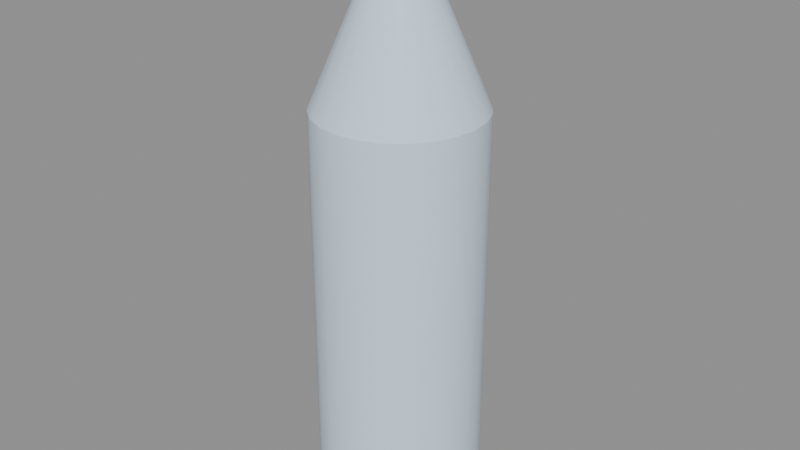 # Source: SM_Water.blend  (saved by Blender 5.3.31; exported with 4.5.12 LTS)
import bpy
from mathutils import Matrix  # noqa: F401  (used for matrix-valued properties, if any)

bpy.ops.wm.read_factory_settings(use_empty=True)
scene = bpy.context.scene
scene.name = 'Scene'

# ---- materials (node trees are filled in below, after node groups)
mat_m_c_698499_0 = bpy.data.materials.new('M_C_698499_0')
mat_m_c_698499_0.diffuse_color = (0.7, 0.85, 1.0, 1.0)
mat_m_c_092989_0 = bpy.data.materials.new('M_C_092989_0')
mat_m_c_092989_0.diffuse_color = (0.1, 0.3, 0.9, 1.0)

# ---- node groups
ng_smooth_by_angle = bpy.data.node_groups.new('Smooth by Angle', 'GeometryNodeTree')
_s = ng_smooth_by_angle.interface.new_socket(name='Mesh', in_out='OUTPUT', socket_type='NodeSocketGeometry')
_s = ng_smooth_by_angle.interface.new_socket(name='Mesh', in_out='INPUT', socket_type='NodeSocketGeometry')
_s = ng_smooth_by_angle.interface.new_socket(name='Angle', in_out='INPUT', socket_type='NodeSocketFloat')
_s.subtype = 'ANGLE'
_s.default_value = 0.5236
_s.min_value = 0.0
_s.max_value = 3.142
_s.description = 'Maximum face angle for smooth edges'
_s = ng_smooth_by_angle.interface.new_socket(name='Ignore Sharpness', in_out='INPUT', socket_type='NodeSocketBool')
_s.force_non_field = True
ng_smooth_by_angle.is_modifier = True
_N = ng_smooth_by_angle.nodes; _L = ng_smooth_by_angle.links
n0 = _N.new('GeometryNodeSetShadeSmooth'); n0.name = 'Set Shade Smooth'; n0.location = (120, -80)
n0.domain = 'EDGE'
n1 = _N.new('GeometryNodeSetShadeSmooth'); n1.name = 'Set Shade Smooth.001'; n1.location = (300, -80)
n2 = _N.new('NodeGroupOutput'); n2.name = 'Group Output'; n2.location = (480, -80)
n3 = _N.new('GeometryNodeInputMeshEdgeAngle'); n3.name = 'Edge Angle'; n3.location = (-440, -240)
n4 = _N.new('NodeGroupInput'); n4.name = 'Group Input'; n4.location = (-80, -80)
n5 = _N.new('GeometryNodeInputEdgeSmooth'); n5.name = 'Is Edge Smooth'; n5.location = (-260, -120)
n6 = _N.new('GeometryNodeInputShadeSmooth'); n6.name = 'Is Shade Smooth'; n6.location = (-440, -397)
n7 = _N.new('FunctionNodeCompare'); n7.name = 'Compare'; n7.location = (-260, -260)
n7.operation = 'LESS_EQUAL'
n8 = _N.new('FunctionNodeBooleanMath'); n8.name = 'Boolean Math.001'; n8.location = (-80, -260)
n9 = _N.new('NodeGroupInput'); n9.name = 'Group Input.001'; n9.location = (-440, -329)
n10 = _N.new('NodeGroupInput'); n10.name = 'Group Input.002'; n10.location = (-259, -189)
n11 = _N.new('FunctionNodeBooleanMath'); n11.name = 'Boolean Math'; n11.location = (-80, -149)
n11.operation = 'OR'
n12 = _N.new('FunctionNodeBooleanMath'); n12.name = 'Boolean Math.002'; n12.location = (-260, -380)
n12.operation = 'OR'
n13 = _N.new('NodeGroupInput'); n13.name = 'Group Input.003'; n13.location = (-440, -460)
_L.new(n3.outputs[0], n7.inputs[0])
_L.new(n1.outputs[0], n2.inputs[0])
_L.new(n9.outputs[1], n7.inputs[1])
_L.new(n7.outputs[0], n8.inputs[0])
_L.new(n4.outputs[0], n0.inputs[0])
_L.new(n0.outputs[0], n1.inputs[0])
_L.new(n8.outputs[0], n0.inputs[2])
_L.new(n10.outputs[2], n11.inputs[1])
_L.new(n5.outputs[0], n11.inputs[0])
_L.new(n11.outputs[0], n0.inputs[1])
_L.new(n13.outputs[2], n12.inputs[1])
_L.new(n6.outputs[0], n12.inputs[0])
_L.new(n12.outputs[0], n8.inputs[1])
n2.is_active_output = True

# ---- material node trees
mat_m_c_698499_0.use_nodes = True; mat_m_c_698499_0.node_tree.nodes.clear()
_N = mat_m_c_698499_0.node_tree.nodes; _L = mat_m_c_698499_0.node_tree.links
n0 = _N.new('ShaderNodeBsdfPrincipled'); n0.name = 'Principled BSDF'; n0.location = (-200, 100)
n0.inputs[0].default_value = (0.7, 0.85, 1.0, 1.0)
n0.inputs[2].default_value = 0.1
n0.inputs[10].default_value = 0.005
n1 = _N.new('ShaderNodeOutputMaterial'); n1.name = 'Material Output'; n1.location = (200, 100)
_L.new(n0.outputs[0], n1.inputs[0])
n1.is_active_output = True
mat_m_c_092989_0.use_nodes = True; mat_m_c_092989_0.node_tree.nodes.clear()
_N = mat_m_c_092989_0.node_tree.nodes; _L = mat_m_c_092989_0.node_tree.links
n0 = _N.new('ShaderNodeBsdfPrincipled'); n0.name = 'Principled BSDF'; n0.location = (-200, 100)
n0.inputs[0].default_value = (0.1, 0.3, 0.9, 1.0)
n0.inputs[10].default_value = 0.005
n1 = _N.new('ShaderNodeOutputMaterial'); n1.name = 'Material Output'; n1.location = (200, 100)
_L.new(n0.outputs[0], n1.inputs[0])
n1.is_active_output = True

# ---- meshes
me_sm_water = bpy.data.meshes.new('SM_Water')
me_sm_water.from_pydata([(0.0, 0.028, 0.0), (0.0, 0.028, 0.14), (0.007247, 0.02705, 0.0), (0.007247, 0.02705, 0.14), (0.014, 0.02425, 0.0), (0.014, 0.02425, 0.14), (0.0198, 0.0198, 0.0), (0.0198, 0.0198, 0.14), (0.02425, 0.014, 0.0), (0.02425, 0.014, 0.14), (0.02705, 0.007247, 0.0), (0.02705, 0.007247, 0.14), (0.028, 0.0, 0.0), (0.028, 0.0, 0.14), (0.02705, -0.007247, 0.0), (0.02705, -0.007247, 0.14), (0.02425, -0.014, 0.0), (0.02425, -0.014, 0.14), (0.0198, -0.0198, 0.0), (0.0198, -0.0198, 0.14), (0.014, -0.02425, 0.0), (0.014, -0.02425, 0.14), (0.007247, -0.02705, 0.0), (0.007247, -0.02705, 0.14), (0.0, -0.028, 0.0), (0.0, -0.028, 0.14), (-0.007247, -0.02705, 0.0), (-0.007247, -0.02705, 0.14), (-0.014, -0.02425, 0.0), (-0.014, -0.02425, 0.14), (-0.0198, -0.0198, 0.0), (-0.0198, -0.0198, 0.14), (-0.02425, -0.014, 0.0), (-0.02425, -0.014, 0.14), (-0.02705, -0.007247, 0.0), (-0.02705, -0.007247, 0.14), (-0.028, 0.0, 0.0), (-0.028, 0.0, 0.14), (-0.02705, 0.007247, 0.0), (-0.02705, 0.007247, 0.14), (-0.02425, 0.014, 0.0), (-0.02425, 0.014, 0.14), (-0.0198, 0.0198, 0.0), (-0.0198, 0.0198, 0.14), (-0.014, 0.02425, 0.0), (-0.014, 0.02425, 0.14), (-0.007247, 0.02705, 0.0), (-0.007247, 0.02705, 0.14), (0.0, 0.028, 0.14), (0.0, 0.0126, 0.176), (0.007247, 0.02705, 0.14), (0.003261, 0.01217, 0.176), (0.014, 0.02425, 0.14), (0.0063, 0.01091, 0.176), (0.0198, 0.0198, 0.14), (0.00891, 0.00891, 0.176), (0.02425, 0.014, 0.14), (0.01091, 0.0063, 0.176), (0.02705, 0.007247, 0.14), (0.01217, 0.003261, 0.176), (0.028, 0.0, 0.14), (0.0126, 0.0, 0.176), (0.02705, -0.007247, 0.14), (0.01217, -0.003261, 0.176), (0.02425, -0.014, 0.14), (0.01091, -0.0063, 0.176), (0.0198, -0.0198, 0.14), (0.00891, -0.00891, 0.176), (0.014, -0.02425, 0.14), (0.0063, -0.01091, 0.176), (0.007247, -0.02705, 0.14), (0.003261, -0.01217, 0.176), (0.0, -0.028, 0.14), (0.0, -0.0126, 0.176), (-0.007247, -0.02705, 0.14), (-0.003261, -0.01217, 0.176), (-0.014, -0.02425, 0.14), (-0.0063, -0.01091, 0.176), (-0.0198, -0.0198, 0.14), (-0.00891, -0.00891, 0.176), (-0.02425, -0.014, 0.14), (-0.01091, -0.0063, 0.176), (-0.02705, -0.007247, 0.14), (-0.01217, -0.003261, 0.176), (-0.028, 0.0, 0.14), (-0.0126, 0.0, 0.176), (-0.02705, 0.007247, 0.14), (-0.01217, 0.003261, 0.176), (-0.02425, 0.014, 0.14), (-0.01091, 0.0063, 0.176), (-0.0198, 0.0198, 0.14), (-0.00891, 0.00891, 0.176), (-0.014, 0.02425, 0.14), (-0.0063, 0.01091, 0.176), (-0.007247, 0.02705, 0.14), (-0.003261, 0.01217, 0.176), (0.0, 0.01176, 0.176), (0.0, 0.01176, 0.192), (0.003044, 0.01136, 0.176), (0.003044, 0.01136, 0.192), (0.00588, 0.01018, 0.176), (0.00588, 0.01018, 0.192), (0.008316, 0.008316, 0.176), (0.008316, 0.008316, 0.192), (0.01018, 0.00588, 0.176), (0.01018, 0.00588, 0.192), (0.01136, 0.003044, 0.176), (0.01136, 0.003044, 0.192), (0.01176, 0.0, 0.176), (0.01176, 0.0, 0.192), (0.01136, -0.003044, 0.176), (0.01136, -0.003044, 0.192), (0.01018, -0.00588, 0.176), (0.01018, -0.00588, 0.192), (0.008316, -0.008316, 0.176), (0.008316, -0.008316, 0.192), (0.00588, -0.01018, 0.176), (0.00588, -0.01018, 0.192), (0.003044, -0.01136, 0.176), (0.003044, -0.01136, 0.192), (0.0, -0.01176, 0.176), (0.0, -0.01176, 0.192), (-0.003044, -0.01136, 0.176), (-0.003044, -0.01136, 0.192), (-0.00588, -0.01018, 0.176), (-0.00588, -0.01018, 0.192), (-0.008316, -0.008316, 0.176), (-0.008316, -0.008316, 0.192), (-0.01018, -0.00588, 0.176), (-0.01018, -0.00588, 0.192), (-0.01136, -0.003044, 0.176), (-0.01136, -0.003044, 0.192), (-0.01176, 0.0, 0.176), (-0.01176, 0.0, 0.192), (-0.01136, 0.003044, 0.176), (-0.01136, 0.003044, 0.192), (-0.01018, 0.00588, 0.176), (-0.01018, 0.00588, 0.192), (-0.008316, 0.008316, 0.176), (-0.008316, 0.008316, 0.192), (-0.00588, 0.01018, 0.176), (-0.00588, 0.01018, 0.192), (-0.003044, 0.01136, 0.176), (-0.003044, 0.01136, 0.192), (0.0, 0.01316, 0.191), (0.0, 0.01316, 0.201), (0.003406, 0.01271, 0.191), (0.003406, 0.01271, 0.201), (0.00658, 0.0114, 0.191), (0.00658, 0.0114, 0.201), (0.009306, 0.009306, 0.191), (0.009306, 0.009306, 0.201), (0.0114, 0.00658, 0.191), (0.0114, 0.00658, 0.201), (0.01271, 0.003406, 0.191), (0.01271, 0.003406, 0.201), (0.01316, 0.0, 0.191), (0.01316, 0.0, 0.201), (0.01271, -0.003406, 0.191), (0.01271, -0.003406, 0.201), (0.0114, -0.00658, 0.191), (0.0114, -0.00658, 0.201), (0.009306, -0.009306, 0.191), (0.009306, -0.009306, 0.201), (0.00658, -0.0114, 0.191), (0.00658, -0.0114, 0.201), (0.003406, -0.01271, 0.191), (0.003406, -0.01271, 0.201), (0.0, -0.01316, 0.191), (0.0, -0.01316, 0.201), (-0.003406, -0.01271, 0.191), (-0.003406, -0.01271, 0.201), (-0.00658, -0.0114, 0.191), (-0.00658, -0.0114, 0.201), (-0.009306, -0.009306, 0.191), (-0.009306, -0.009306, 0.201), (-0.0114, -0.00658, 0.191), (-0.0114, -0.00658, 0.201), (-0.01271, -0.003406, 0.191), (-0.01271, -0.003406, 0.201), (-0.01316, 0.0, 0.191), (-0.01316, 0.0, 0.201), (-0.01271, 0.003406, 0.191), (-0.01271, 0.003406, 0.201), (-0.0114, 0.00658, 0.191), (-0.0114, 0.00658, 0.201), (-0.009306, 0.009306, 0.191), (-0.009306, 0.009306, 0.201), (-0.00658, 0.0114, 0.191), (-0.00658, 0.0114, 0.201), (-0.003406, 0.01271, 0.191), (-0.003406, 0.01271, 0.201)], [], [(0, 1, 3, 2), (2, 3, 5, 4), (4, 5, 7, 6), (6, 7, 9, 8), (8, 9, 11, 10), (10, 11, 13, 12), (12, 13, 15, 14), (14, 15, 17, 16), (16, 17, 19, 18), (18, 19, 21, 20), (20, 21, 23, 22), (22, 23, 25, 24), (24, 25, 27, 26), (26, 27, 29, 28), (28, 29, 31, 30), (30, 31, 33, 32), (32, 33, 35, 34), (34, 35, 37, 36), (36, 37, 39, 38), (38, 39, 41, 40), (40, 41, 43, 42), (42, 43, 45, 44), (3, 1, 47, 45, 43, 41, 39, 37, 35, 33, 31, 29, 27, 25, 23, 21, 19, 17, 15, 13, 11, 9, 7, 5), (44, 45, 47, 46), (46, 47, 1, 0), (0, 2, 4, 6, 8, 10, 12, 14, 16, 18, 20, 22, 24, 26, 28, 30, 32, 34, 36, 38, 40, 42, 44, 46), (48, 49, 51, 50), (50, 51, 53, 52), (52, 53, 55, 54), (54, 55, 57, 56), (56, 57, 59, 58), (58, 59, 61, 60), (60, 61, 63, 62), (62, 63, 65, 64), (64, 65, 67, 66), (66, 67, 69, 68), (68, 69, 71, 70), (70, 71, 73, 72), (72, 73, 75, 74), (74, 75, 77, 76), (76, 77, 79, 78), (78, 79, 81, 80), (80, 81, 83, 82), (82, 83, 85, 84), (84, 85, 87, 86), (86, 87, 89, 88), (88, 89, 91, 90), (90, 91, 93, 92), (51, 49, 95, 93, 91, 89, 87, 85, 83, 81, 79, 77, 75, 73, 71, 69, 67, 65, 63, 61, 59, 57, 55, 53), (92, 93, 95, 94), (94, 95, 49, 48), (48, 50, 52, 54, 56, 58, 60, 62, 64, 66, 68, 70, 72, 74, 76, 78, 80, 82, 84, 86, 88, 90, 92, 94), (96, 97, 99, 98), (98, 99, 101, 100), (100, 101, 103, 102), (102, 103, 105, 104), (104, 105, 107, 106), (106, 107, 109, 108), (108, 109, 111, 110), (110, 111, 113, 112), (112, 113, 115, 114), (114, 115, 117, 116), (116, 117, 119, 118), (118, 119, 121, 120), (120, 121, 123, 122), (122, 123, 125, 124), (124, 125, 127, 126), (126, 127, 129, 128), (128, 129, 131, 130), (130, 131, 133, 132), (132, 133, 135, 134), (134, 135, 137, 136), (136, 137, 139, 138), (138, 139, 141, 140), (99, 97, 143, 141, 139, 137, 135, 133, 131, 129, 127, 125, 123, 121, 119, 117, 115, 113, 111, 109, 107, 105, 103, 101), (140, 141, 143, 142), (142, 143, 97, 96), (96, 98, 100, 102, 104, 106, 108, 110, 112, 114, 116, 118, 120, 122, 124, 126, 128, 130, 132, 134, 136, 138, 140, 142), (144, 145, 147, 146), (146, 147, 149, 148), (148, 149, 151, 150), (150, 151, 153, 152), (152, 153, 155, 154), (154, 155, 157, 156), (156, 157, 159, 158), (158, 159, 161, 160), (160, 161, 163, 162), (162, 163, 165, 164), (164, 165, 167, 166), (166, 167, 169, 168), (168, 169, 171, 170), (170, 171, 173, 172), (172, 173, 175, 174), (174, 175, 177, 176), (176, 177, 179, 178), (178, 179, 181, 180), (180, 181, 183, 182), (182, 183, 185, 184), (184, 185, 187, 186), (186, 187, 189, 188), (147, 145, 191, 189, 187, 185, 183, 181, 179, 177, 175, 173, 171, 169, 167, 165, 163, 161, 159, 157, 155, 153, 151, 149), (188, 189, 191, 190), (190, 191, 145, 144), (144, 146, 148, 150, 152, 154, 156, 158, 160, 162, 164, 166, 168, 170, 172, 174, 176, 178, 180, 182, 184, 186, 188, 190)])
me_sm_water.polygons.foreach_set('use_smooth', [True] * 104)
me_sm_water.polygons.foreach_set('material_index', [0, 0, 0, 0, 0, 0, 0, 0, 0, 0, 0, 0, 0, 0, 0, 0, 0, 0, 0, 0, 0, 0, 0, 0, 0, 0, 0, 0, 0, 0, 0, 0, 0, 0, 0, 0, 0, 0, 0, 0, 0, 0, 0, 0, 0, 0, 0, 0, 0, 0, 0, 0, 0, 0, 0, 0, 0, 0, 0, 0, 0, 0, 0, 0, 0, 0, 0, 0, 0, 0, 0, 0, 0, 0, 0, 0, 0, 0, 1, 1, 1, 1, 1, 1, 1, 1, 1, 1, 1, 1, 1, 1, 1, 1, 1, 1, 1, 1, 1, 1, 1, 1, 1, 1])
_uv = me_sm_water.uv_layers.new(name='UVMap')
_uv.uv.foreach_set('vector', [0.0, 0.0, 0.0, 0.7, 0.03623, 0.7, 0.03623, 0.0, 0.03623, 0.0, 0.03623, 0.7, 0.07, 0.7, 0.07, 0.0, 0.07, 0.0, 0.07, 0.7, 0.09899, 0.7, 0.09899, 0.0, 0.09899, 0.0, 0.09899, 0.7, 0.07, 0.7, 0.07, 0.0, 0.07, 0.0, 0.07, 0.7, 0.03623, 0.7, 0.03623, 0.0, 0.03623, 0.0, 0.03623, 0.7, 0.0, 0.7, 0.0, 0.0, 0.0, 0.0, 0.0, 0.7, -0.03623, 0.7, -0.03623, 0.0, -0.03623, 0.0, -0.03623, 0.7, -0.07, 0.7, -0.07, 0.0, -0.07, 0.0, -0.07, 0.7, -0.09899, 0.7, -0.09899, 0.0, 0.09899, 0.0, 0.09899, 0.7, 0.07, 0.7, 0.07, 0.0, 0.07, 0.0, 0.07, 0.7, 0.03623, 0.7, 0.03623, 0.0, 0.03623, 0.0, 0.03623, 0.7, 0.0, 0.7, 0.0, 0.0, 0.0, 0.0, 0.0, 0.7, -0.03623, 0.7, -0.03623, 0.0, -0.03623, 0.0, -0.03623, 0.7, -0.07, 0.7, -0.07, 0.0, -0.07, 0.0, -0.07, 0.7, -0.09899, 0.7, -0.09899, 0.0, -0.09899, 0.0, -0.09899, 0.7, -0.07, 0.7, -0.07, 0.0, -0.07, 0.0, -0.07, 0.7, -0.03623, 0.7, -0.03623, 0.0, -0.03623, 0.0, -0.03623, 0.7, 0.0, 0.7, 0.0, 0.0, 0.0, 0.0, 0.0, 0.7, 0.03623, 0.7, 0.03623, 0.0, 0.03623, 0.0, 0.03623, 0.7, 0.07, 0.7, 0.07, 0.0, 0.07, 0.0, 0.07, 0.7, 0.09899, 0.7, 0.09899, 0.0, -0.09899, 0.0, -0.09899, 0.7, -0.07, 0.7, -0.07, 0.0, 0.03623, 0.1352, 0.0, 0.14, -0.03623, 0.1352, -0.07, 0.1212, -0.09899, 0.09899, -0.1212, 0.07, -0.1352, 0.03623, -0.14, 0.0, -0.1352, -0.03623, -0.1212, -0.07, -0.09899, -0.09899, -0.07, -0.1212, -0.03623, -0.1352, 0.0, -0.14, 0.03623, -0.1352, 0.07, -0.1212, 0.09899, -0.09899, 0.1212, -0.07, 0.1352, -0.03623, 0.14, 0.0, 0.1352, 0.03623, 0.1212, 0.07, 0.09899, 0.09899, 0.07, 0.1212, -0.07, 0.0, -0.07, 0.7, -0.03623, 0.7, -0.03623, 0.0, -0.03623, 0.0, -0.03623, 0.7, 0.0, 0.7, 0.0, 0.0, 0.0, 0.14, 0.03623, 0.1352, 0.07, 0.1212, 0.09899, 0.09899, 0.1212, 0.07, 0.1352, 0.03623, 0.14, 0.0, 0.1352, -0.03623, 0.1212, -0.07, 0.09899, -0.09899, 0.07, -0.1212, 0.03623, -0.1352, 0.0, -0.14, -0.03623, -0.1352, -0.07, -0.1212, -0.09899, -0.09899, -0.1212, -0.07, -0.1352, -0.03623, -0.14, 0.0, -0.1352, 0.03623, -0.1212, 0.07, -0.09899, 0.09899, -0.07, 0.1212, -0.03623, 0.1352, 0.0, 0.7, 0.0, 0.88, 0.01631, 0.88, 0.03623, 0.7, 0.03623, 0.7, 0.01631, 0.88, 0.0315, 0.88, 0.07, 0.7, 0.07, 0.7, 0.0315, 0.88, 0.04455, 0.88, 0.09899, 0.7, 0.09899, 0.7, 0.04455, 0.88, 0.0315, 0.88, 0.07, 0.7, 0.07, 0.7, 0.0315, 0.88, 0.01631, 0.88, 0.03623, 0.7, 0.03623, 0.7, 0.01631, 0.88, 0.0, 0.88, 0.0, 0.7, 0.0, 0.7, 0.0, 0.88, -0.01631, 0.88, -0.03623, 0.7, -0.03623, 0.7, -0.01631, 0.88, -0.0315, 0.88, -0.07, 0.7, -0.07, 0.7, -0.0315, 0.88, -0.04455, 0.88, -0.09899, 0.7, 0.09899, 0.7, 0.04455, 0.88, 0.0315, 0.88, 0.07, 0.7, 0.07, 0.7, 0.0315, 0.88, 0.01631, 0.88, 0.03623, 0.7, 0.03623, 0.7, 0.01631, 0.88, 0.0, 0.88, 0.0, 0.7, 0.0, 0.7, 0.0, 0.88, -0.01631, 0.88, -0.03623, 0.7, -0.03623, 0.7, -0.01631, 0.88, -0.0315, 0.88, -0.07, 0.7, -0.07, 0.7, -0.0315, 0.88, -0.04455, 0.88, -0.09899, 0.7, -0.09899, 0.7, -0.04455, 0.88, -0.0315, 0.88, -0.07, 0.7, -0.07, 0.7, -0.0315, 0.88, -0.01631, 0.88, -0.03623, 0.7, -0.03623, 0.7, -0.01631, 0.88, 0.0, 0.88, 0.0, 0.7, 0.0, 0.7, 0.0, 0.88, 0.01631, 0.88, 0.03623, 0.7, 0.03623, 0.7, 0.01631, 0.88, 0.0315, 0.88, 0.07, 0.7, 0.07, 0.7, 0.0315, 0.88, 0.04455, 0.88, 0.09899, 0.7, -0.09899, 0.7, -0.04455, 0.88, -0.0315, 0.88, -0.07, 0.7, 0.01631, 0.06085, 0.0, 0.063, -0.01631, 0.06085, -0.0315, 0.05456, -0.04455, 0.04455, -0.05456, 0.0315, -0.06085, 0.01631, -0.063, 0.0, -0.06085, -0.01631, -0.05456, -0.0315, -0.04455, -0.04455, -0.0315, -0.05456, -0.01631, -0.06085, 0.0, -0.063, 0.01631, -0.06085, 0.0315, -0.05456, 0.04455, -0.04455, 0.05456, -0.0315, 0.06085, -0.01631, 0.063, 0.0, 0.06085, 0.01631, 0.05456, 0.0315, 0.04455, 0.04455, 0.0315, 0.05456, -0.07, 0.7, -0.0315, 0.88, -0.01631, 0.88, -0.03623, 0.7, -0.03623, 0.7, -0.01631, 0.88, 0.0, 0.88, 0.0, 0.7, 0.0, 0.14, 0.03623, 0.1352, 0.07, 0.1212, 0.09899, 0.09899, 0.1212, 0.07, 0.1352, 0.03623, 0.14, 0.0, 0.1352, -0.03623, 0.1212, -0.07, 0.09899, -0.09899, 0.07, -0.1212, 0.03623, -0.1352, 0.0, -0.14, -0.03623, -0.1352, -0.07, -0.1212, -0.09899, -0.09899, -0.1212, -0.07, -0.1352, -0.03623, -0.14, 0.0, -0.1352, 0.03623, -0.1212, 0.07, -0.09899, 0.09899, -0.07, 0.1212, -0.03623, 0.1352, 0.0, 0.88, 0.0, 0.96, 0.01522, 0.96, 0.01522, 0.88, 0.01522, 0.88, 0.01522, 0.96, 0.0294, 0.96, 0.0294, 0.88, 0.0294, 0.88, 0.0294, 0.96, 0.04158, 0.96, 0.04158, 0.88, 0.04158, 0.88, 0.04158, 0.96, 0.0294, 0.96, 0.0294, 0.88, 0.0294, 0.88, 0.0294, 0.96, 0.01522, 0.96, 0.01522, 0.88, 0.01522, 0.88, 0.01522, 0.96, 0.0, 0.96, 0.0, 0.88, 0.0, 0.88, 0.0, 0.96, -0.01522, 0.96, -0.01522, 0.88, -0.01522, 0.88, -0.01522, 0.96, -0.0294, 0.96, -0.0294, 0.88, -0.0294, 0.88, -0.0294, 0.96, -0.04158, 0.96, -0.04158, 0.88, 0.04158, 0.88, 0.04158, 0.96, 0.0294, 0.96, 0.0294, 0.88, 0.0294, 0.88, 0.0294, 0.96, 0.01522, 0.96, 0.01522, 0.88, 0.01522, 0.88, 0.01522, 0.96, 0.0, 0.96, 0.0, 0.88, 0.0, 0.88, 0.0, 0.96, -0.01522, 0.96, -0.01522, 0.88, -0.01522, 0.88, -0.01522, 0.96, -0.0294, 0.96, -0.0294, 0.88, -0.0294, 0.88, -0.0294, 0.96, -0.04158, 0.96, -0.04158, 0.88, -0.04158, 0.88, -0.04158, 0.96, -0.0294, 0.96, -0.0294, 0.88, -0.0294, 0.88, -0.0294, 0.96, -0.01522, 0.96, -0.01522, 0.88, -0.01522, 0.88, -0.01522, 0.96, 0.0, 0.96, 0.0, 0.88, 0.0, 0.88, 0.0, 0.96, 0.01522, 0.96, 0.01522, 0.88, 0.01522, 0.88, 0.01522, 0.96, 0.0294, 0.96, 0.0294, 0.88, 0.0294, 0.88, 0.0294, 0.96, 0.04158, 0.96, 0.04158, 0.88, -0.04158, 0.88, -0.04158, 0.96, -0.0294, 0.96, -0.0294, 0.88, 0.01522, 0.0568, 0.0, 0.0588, -0.01522, 0.0568, -0.0294, 0.05092, -0.04158, 0.04158, -0.05092, 0.0294, -0.0568, 0.01522, -0.0588, 0.0, -0.0568, -0.01522, -0.05092, -0.0294, -0.04158, -0.04158, -0.0294, -0.05092, -0.01522, -0.0568, 0.0, -0.0588, 0.01522, -0.0568, 0.0294, -0.05092, 0.04158, -0.04158, 0.05092, -0.0294, 0.0568, -0.01522, 0.0588, 0.0, 0.0568, 0.01522, 0.05092, 0.0294, 0.04158, 0.04158, 0.0294, 0.05092, -0.0294, 0.88, -0.0294, 0.96, -0.01522, 0.96, -0.01522, 0.88, -0.01522, 0.88, -0.01522, 0.96, 0.0, 0.96, 0.0, 0.88, 0.0, 0.0588, 0.01522, 0.0568, 0.0294, 0.05092, 0.04158, 0.04158, 0.05092, 0.0294, 0.0568, 0.01522, 0.0588, 0.0, 0.0568, -0.01522, 0.05092, -0.0294, 0.04158, -0.04158, 0.0294, -0.05092, 0.01522, -0.0568, 0.0, -0.0588, -0.01522, -0.0568, -0.0294, -0.05092, -0.04158, -0.04158, -0.05092, -0.0294, -0.0568, -0.01522, -0.0588, 0.0, -0.0568, 0.01522, -0.05092, 0.0294, -0.04158, 0.04158, -0.0294, 0.05092, -0.01522, 0.0568, 0.0, 0.955, 0.0, 1.005, 0.01703, 1.005, 0.01703, 0.955, 0.01703, 0.955, 0.01703, 1.005, 0.0329, 1.005, 0.0329, 0.955, 0.0329, 0.955, 0.0329, 1.005, 0.04653, 1.005, 0.04653, 0.955, 0.04653, 0.955, 0.04653, 1.005, 0.0329, 1.005, 0.0329, 0.955, 0.0329, 0.955, 0.0329, 1.005, 0.01703, 1.005, 0.01703, 0.955, 0.01703, 0.955, 0.01703, 1.005, 0.0, 1.005, 0.0, 0.955, 0.0, 0.955, 0.0, 1.005, -0.01703, 1.005, -0.01703, 0.955, -0.01703, 0.955, -0.01703, 1.005, -0.0329, 1.005, -0.0329, 0.955, -0.0329, 0.955, -0.0329, 1.005, -0.04653, 1.005, -0.04653, 0.955, 0.04653, 0.955, 0.04653, 1.005, 0.0329, 1.005, 0.0329, 0.955, 0.0329, 0.955, 0.0329, 1.005, 0.01703, 1.005, 0.01703, 0.955, 0.01703, 0.955, 0.01703, 1.005, 0.0, 1.005, 0.0, 0.955, 0.0, 0.955, 0.0, 1.005, -0.01703, 1.005, -0.01703, 0.955, -0.01703, 0.955, -0.01703, 1.005, -0.0329, 1.005, -0.0329, 0.955, -0.0329, 0.955, -0.0329, 1.005, -0.04653, 1.005, -0.04653, 0.955, -0.04653, 0.955, -0.04653, 1.005, -0.0329, 1.005, -0.0329, 0.955, -0.0329, 0.955, -0.0329, 1.005, -0.01703, 1.005, -0.01703, 0.955, -0.01703, 0.955, -0.01703, 1.005, 0.0, 1.005, 0.0, 0.955, 0.0, 0.955, 0.0, 1.005, 0.01703, 1.005, 0.01703, 0.955, 0.01703, 0.955, 0.01703, 1.005, 0.0329, 1.005, 0.0329, 0.955, 0.0329, 0.955, 0.0329, 1.005, 0.04653, 1.005, 0.04653, 0.955, -0.04653, 0.955, -0.04653, 1.005, -0.0329, 1.005, -0.0329, 0.955, 0.01703, 0.06356, 0.0, 0.0658, -0.01703, 0.06356, -0.0329, 0.05698, -0.04653, 0.04653, -0.05698, 0.0329, -0.06356, 0.01703, -0.0658, 0.0, -0.06356, -0.01703, -0.05698, -0.0329, -0.04653, -0.04653, -0.0329, -0.05698, -0.01703, -0.06356, 0.0, -0.0658, 0.01703, -0.06356, 0.0329, -0.05698, 0.04653, -0.04653, 0.05698, -0.0329, 0.06356, -0.01703, 0.0658, 0.0, 0.06356, 0.01703, 0.05698, 0.0329, 0.04653, 0.04653, 0.0329, 0.05698, -0.0329, 0.955, -0.0329, 1.005, -0.01703, 1.005, -0.01703, 0.955, -0.01703, 0.955, -0.01703, 1.005, 0.0, 1.005, 0.0, 0.955, 0.0, 0.0658, 0.01703, 0.06356, 0.0329, 0.05698, 0.04653, 0.04653, 0.05698, 0.0329, 0.06356, 0.01703, 0.0658, 0.0, 0.06356, -0.01703, 0.05698, -0.0329, 0.04653, -0.04653, 0.0329, -0.05698, 0.01703, -0.06356, 0.0, -0.0658, -0.01703, -0.06356, -0.0329, -0.05698, -0.04653, -0.04653, -0.05698, -0.0329, -0.06356, -0.01703, -0.0658, 0.0, -0.06356, 0.01703, -0.05698, 0.0329, -0.04653, 0.04653, -0.0329, 0.05698, -0.01703, 0.06356])
me_sm_water.materials.append(mat_m_c_698499_0)
me_sm_water.materials.append(mat_m_c_092989_0)
me_sm_water.update()

# ---- objects
ob_sm_water = bpy.data.objects.new('SM_Water', me_sm_water)

# ---- transforms, parenting, visibility, modifiers, constraints
ob_sm_water.location = (0.0, 0.0, 0.0)
_m = ob_sm_water.modifiers.new('Smooth by Angle', 'NODES')
_m.node_group = ng_smooth_by_angle
_gi = [s.identifier for s in ng_smooth_by_angle.interface.items_tree if s.item_type == 'SOCKET' and s.in_out == 'INPUT']
_m[_gi[1]] = 0.6109  # 'Angle'
_m.use_pin_to_last = True
_m.show_group_selector = False

# ---- collection membership
scene.collection.objects.link(ob_sm_water)

# ---- scene / render settings (as saved in the file)
scene.frame_start = 1; scene.frame_end = 250; scene.frame_set(1)
scene.render.engine = 'BLENDER_EEVEE_NEXT'
scene.render.bake_bias = 0.0
scene.render.bake_samples = 0
scene.render.compositor_device = 'GPU'
scene.eevee.use_volume_custom_range = False
scene.eevee.fast_gi_thickness_near = 0.1
scene.eevee.fast_gi_thickness_far = 0.0
scene.eevee.ray_tracing_options.screen_trace_thickness = 0.1
bpy.context.view_layer.update()

# ---- added for rendering (the .blend has no active camera and no usable light): camera, sun + grey world if the file has none
cam_auto = bpy.data.cameras.new('AutoCamera')
cam_auto.lens = 50.0
cam_auto.sensor_width = 36.0
cam_auto.clip_end = 1000.0
ob_auto_camera = bpy.data.objects.new('AutoCamera', cam_auto)
scene.collection.objects.link(ob_auto_camera)
ob_auto_camera.location = (0.199885, -0.239862, 0.260408)
ob_auto_camera.rotation_euler = (1.09748, -7.21219e-08, 0.694738)
scene.camera = ob_auto_camera
light_auto_sun = bpy.data.lights.new('AutoSun', 'SUN')
light_auto_sun.energy = 3.0
light_auto_sun.angle = 0.0523599
ob_auto_sun = bpy.data.objects.new('AutoSun', light_auto_sun)
scene.collection.objects.link(ob_auto_sun)
ob_auto_sun.rotation_euler = (0.872665, 0.174533, 0.523599)
if scene.world is None:
    world_auto = bpy.data.worlds.new('AutoWorld')
    world_auto.color = (0.3, 0.3, 0.3)
    scene.world = world_auto
bpy.context.view_layer.update()
